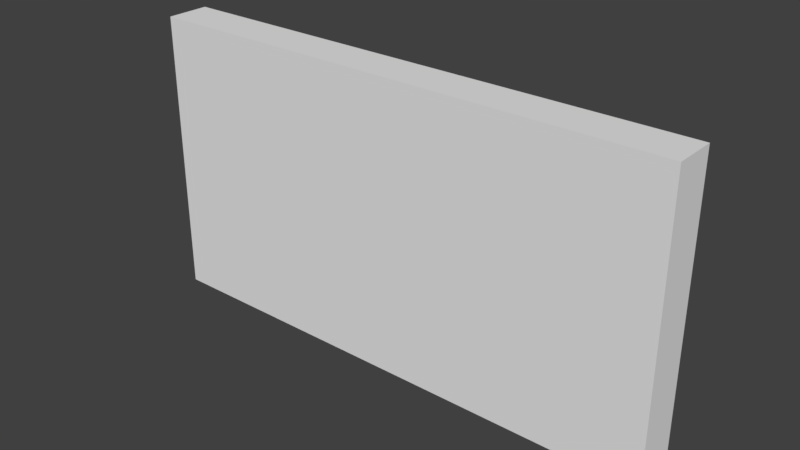 # Source: KitchenWallStripes_0.15x1.85x1.blend  (saved by Blender 2.79.0; exported with 4.5.12 LTS)
import bpy
from mathutils import Matrix  # noqa: F401  (used for matrix-valued properties, if any)

bpy.ops.wm.read_factory_settings(use_empty=True)
scene = bpy.context.scene
scene.name = 'Scene'

# ---- collections
col_collection_1 = bpy.data.collections.new('Collection 1'); scene.collection.children.link(col_collection_1)

# ---- materials (node trees are filled in below, after node groups)
mat_wallwhitefull_001 = bpy.data.materials.new('WallWhiteFull.001')
mat_wallwhitefull_001.alpha_threshold = 0.0
mat_wallwhitefull_001.use_transparent_shadow = False
mat_wallwhitefull_001.roughness = 0.5
mat_wallwhitefull_001.specular_intensity = 0.0

# ---- material node trees

# ---- world
world_world = bpy.data.worlds.new('World'); scene.world = world_world
world_world.color = (0.05088, 0.05088, 0.05088)
world_world.use_sun_shadow = False
world_world.sun_shadow_jitter_overblur = 0.0
world_world.cycles.sampling_method = 'MANUAL'

# ---- meshes
me_kitchenwallstripes_0_15x1_85x1 = bpy.data.meshes.new('KitchenWallStripes_0.15x1.85x1')
me_kitchenwallstripes_0_15x1_85x1.from_pydata([(1.85, 1.0, 0.15), (-7.814e-07, 1.0, 0.15), (1.788e-07, 1.0, -2.821e-07), (1.85, 1.0, 2.225e-07), (1.85, 0.0, 0.15), (-4.834e-07, 0.0, 0.15), (8.941e-08, 0.0, -1.192e-07), (1.85, 0.0, 4.152e-07)], [], [(0, 3, 2, 1), (4, 0, 1, 5), (5, 1, 2, 6), (6, 2, 3, 7), (0, 4, 7, 3), (7, 4, 5, 6)])
_uv = me_kitchenwallstripes_0_15x1_85x1.uv_layers.new(name='UVMap')
_uv.uv.foreach_set('vector', [0.9572, 0.4799, 0.9953, 0.5293, 0.3873, 0.9999, 0.3492, 0.9505, 0.9999, 7.363e-05, 0.9999, 0.5415, 7.358e-05, 0.5415, 7.38e-05, 7.358e-05, 0.2669, 0.6154, 0.3492, 0.9505, 0.2945, 0.9639, 0.2057, 0.598, 0.2057, 0.598, 9.975e-05, 0.3811, 0.4007, 9.975e-05, 0.6062, 0.217, 0.9572, 0.4799, 0.6097, 0.2756, 0.6062, 0.217, 0.9953, 0.4063, 0.6062, 0.217, 0.6097, 0.2756, 0.2669, 0.6154, 0.2057, 0.598])
me_kitchenwallstripes_0_15x1_85x1.materials.append(mat_wallwhitefull_001)
me_kitchenwallstripes_0_15x1_85x1.use_remesh_preserve_volume = False
me_kitchenwallstripes_0_15x1_85x1.use_remesh_preserve_attributes = False
me_kitchenwallstripes_0_15x1_85x1.use_mirror_vertex_groups = False
me_kitchenwallstripes_0_15x1_85x1.update()

# ---- objects
ob_kitchenwallstripes_0_15x1_85x1 = bpy.data.objects.new('KitchenWallStripes_0.15x1.85x1', me_kitchenwallstripes_0_15x1_85x1)

# ---- transforms, parenting, visibility, modifiers, constraints
ob_kitchenwallstripes_0_15x1_85x1.location = (0.0, 1.788e-07, 0.0)
ob_kitchenwallstripes_0_15x1_85x1.rotation_euler = (1.571, 0.0, 0.0)
ob_kitchenwallstripes_0_15x1_85x1.lock_rotations_4d = False
ob_kitchenwallstripes_0_15x1_85x1.empty_display_type = 'ARROWS'
ob_kitchenwallstripes_0_15x1_85x1.lineart.crease_threshold = 0.0

# ---- collection membership
col_collection_1.objects.link(ob_kitchenwallstripes_0_15x1_85x1)

# ---- scene / render settings (as saved in the file)
scene.frame_start = 1; scene.frame_end = 250; scene.frame_set(79)
scene.render.engine = 'BLENDER_EEVEE_NEXT'
scene.render.resolution_percentage = 50
scene.render.dither_intensity = 0.0
scene.cycles.use_denoising = False
scene.cycles.samples = 128
scene.cycles.sampling_pattern = 'TABULATED_SOBOL'
scene.cycles.use_adaptive_sampling = False
scene.cycles.use_light_tree = False
scene.cycles.blur_glossy = 0.0
scene.cycles.sample_clamp_indirect = 0.0
scene.view_settings.view_transform = 'Standard'
bpy.context.view_layer.update()

# ---- added for rendering (the .blend has no active camera and no usable light): camera, sun
cam_auto = bpy.data.cameras.new('AutoCamera')
cam_auto.lens = 50.0
cam_auto.sensor_width = 36.0
cam_auto.clip_end = 1000.0
ob_auto_camera = bpy.data.objects.new('AutoCamera', cam_auto)
scene.collection.objects.link(ob_auto_camera)
ob_auto_camera.location = (2.87567, -2.4158, 2.06053)
ob_auto_camera.rotation_euler = (1.09748, -7.21219e-08, 0.694738)
scene.camera = ob_auto_camera
light_auto_sun = bpy.data.lights.new('AutoSun', 'SUN')
light_auto_sun.energy = 3.0
light_auto_sun.angle = 0.0523599
ob_auto_sun = bpy.data.objects.new('AutoSun', light_auto_sun)
scene.collection.objects.link(ob_auto_sun)
ob_auto_sun.rotation_euler = (0.872665, 0.174533, 0.523599)
bpy.context.view_layer.update()
